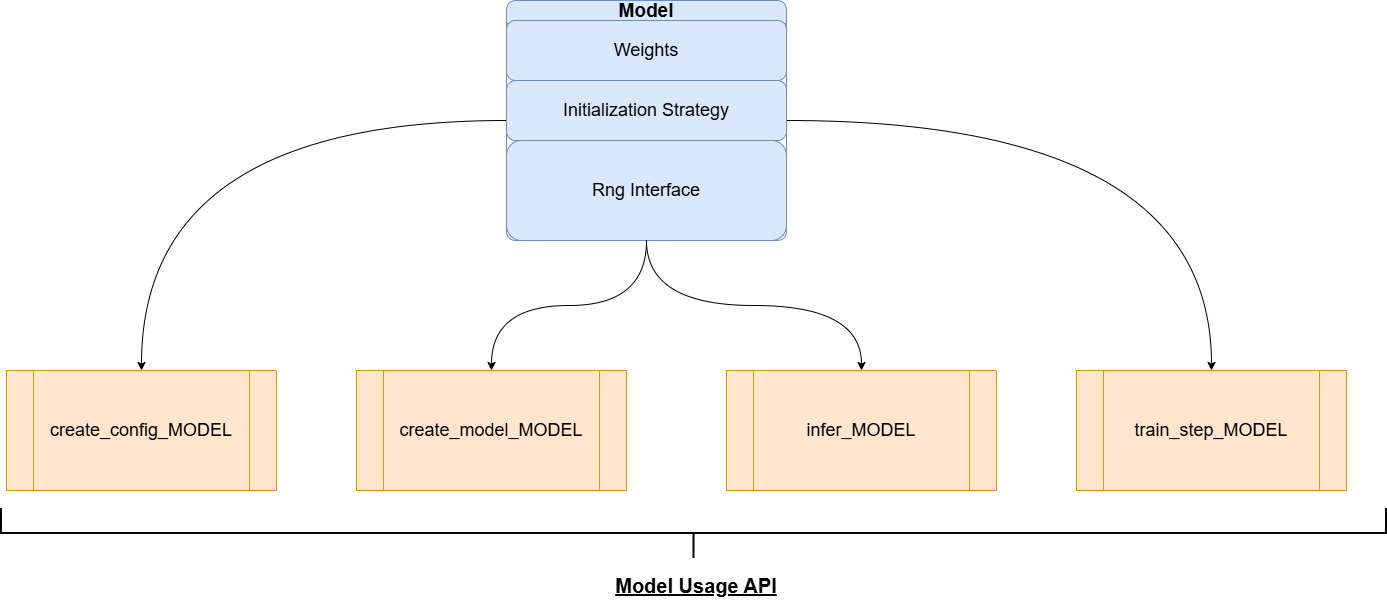

The diagram above was exported from draw.io. Its source (the exported page's mxGraphModel, read from the mxfile embedded in the PNG):
<mxGraphModel dx="2014" dy="1247" grid="1" gridSize="10" guides="1" tooltips="1" connect="1" arrows="1" fold="1" page="1" pageScale="1" pageWidth="1654" pageHeight="2336" background="none" math="0" shadow="0">
  <root>
    <mxCell id="0" />
    <mxCell id="1" parent="0" />
    <mxCell id="hnQDHBRblpgsPMgoNvNZ-15" edge="1" parent="1" source="hnQDHBRblpgsPMgoNvNZ-2" style="edgeStyle=orthogonalEdgeStyle;rounded=0;orthogonalLoop=1;jettySize=auto;html=1;entryX=0.5;entryY=0;entryDx=0;entryDy=0;curved=1;" target="hnQDHBRblpgsPMgoNvNZ-10">
      <mxGeometry relative="1" as="geometry" />
    </mxCell>
    <mxCell id="hnQDHBRblpgsPMgoNvNZ-16" edge="1" parent="1" source="hnQDHBRblpgsPMgoNvNZ-2" style="edgeStyle=orthogonalEdgeStyle;rounded=0;orthogonalLoop=1;jettySize=auto;html=1;exitX=1;exitY=0.5;exitDx=0;exitDy=0;entryX=0.5;entryY=0;entryDx=0;entryDy=0;curved=1;" target="hnQDHBRblpgsPMgoNvNZ-13">
      <mxGeometry relative="1" as="geometry" />
    </mxCell>
    <mxCell id="hnQDHBRblpgsPMgoNvNZ-2" parent="1" style="swimlane;whiteSpace=wrap;html=1;fillColor=#dae8fc;strokeColor=#6c8ebf;rounded=1;glass=0;shadow=0;startSize=23;" value="&lt;font style=&quot;font-size: 19px;&quot;&gt;Model&lt;/font&gt;" vertex="1">
      <mxGeometry height="240" width="280" x="640" y="250" as="geometry" />
    </mxCell>
    <mxCell id="hnQDHBRblpgsPMgoNvNZ-6" parent="hnQDHBRblpgsPMgoNvNZ-2" style="rounded=1;whiteSpace=wrap;html=1;fillColor=#dae8fc;strokeColor=#6c8ebf;" value="&lt;font style=&quot;font-size: 18px;&quot;&gt;Weights&lt;/font&gt;" vertex="1">
      <mxGeometry height="60" width="280" y="20" as="geometry" />
    </mxCell>
    <mxCell id="hnQDHBRblpgsPMgoNvNZ-7" parent="hnQDHBRblpgsPMgoNvNZ-2" style="rounded=1;whiteSpace=wrap;html=1;fillColor=#dae8fc;strokeColor=#6c8ebf;" value="&lt;font style=&quot;font-size: 18px;&quot;&gt;Initialization Strategy&lt;/font&gt;" vertex="1">
      <mxGeometry height="60" width="280" y="80" as="geometry" />
    </mxCell>
    <mxCell id="hnQDHBRblpgsPMgoNvNZ-8" parent="hnQDHBRblpgsPMgoNvNZ-2" style="rounded=1;whiteSpace=wrap;html=1;fillColor=#dae8fc;strokeColor=#6c8ebf;" value="&lt;font style=&quot;font-size: 18px;&quot;&gt;Rng Interface&lt;/font&gt;" vertex="1">
      <mxGeometry height="100" width="280" y="140" as="geometry" />
    </mxCell>
    <mxCell id="hnQDHBRblpgsPMgoNvNZ-10" parent="1" style="shape=process;whiteSpace=wrap;html=1;backgroundOutline=1;fillColor=#ffe6cc;strokeColor=#d79b00;" value="&lt;span style=&quot;font-size: 18px;&quot;&gt;create_config_MODEL&lt;/span&gt;" vertex="1">
      <mxGeometry height="120" width="270" x="140" y="620" as="geometry" />
    </mxCell>
    <mxCell id="hnQDHBRblpgsPMgoNvNZ-11" parent="1" style="shape=process;whiteSpace=wrap;html=1;backgroundOutline=1;fillColor=#ffe6cc;strokeColor=#d79b00;" value="&lt;span style=&quot;font-size: 18px;&quot;&gt;create_model_MODEL&lt;/span&gt;" vertex="1">
      <mxGeometry height="120" width="270" x="490" y="620" as="geometry" />
    </mxCell>
    <mxCell id="hnQDHBRblpgsPMgoNvNZ-12" parent="1" style="shape=process;whiteSpace=wrap;html=1;backgroundOutline=1;fillColor=#ffe6cc;strokeColor=#d79b00;" value="&lt;span style=&quot;font-size: 18px;&quot;&gt;infer_MODEL&lt;/span&gt;" vertex="1">
      <mxGeometry height="120" width="270" x="860" y="620" as="geometry" />
    </mxCell>
    <mxCell id="hnQDHBRblpgsPMgoNvNZ-13" parent="1" style="shape=process;whiteSpace=wrap;html=1;backgroundOutline=1;fillColor=#ffe6cc;strokeColor=#d79b00;" value="&lt;span style=&quot;font-size: 18px;&quot;&gt;train_step_MODEL&lt;/span&gt;" vertex="1">
      <mxGeometry height="120" width="270" x="1210" y="620" as="geometry" />
    </mxCell>
    <mxCell id="hnQDHBRblpgsPMgoNvNZ-17" edge="1" parent="1" source="hnQDHBRblpgsPMgoNvNZ-8" style="edgeStyle=orthogonalEdgeStyle;rounded=0;orthogonalLoop=1;jettySize=auto;html=1;entryX=0.5;entryY=0;entryDx=0;entryDy=0;curved=1;" target="hnQDHBRblpgsPMgoNvNZ-11">
      <mxGeometry relative="1" as="geometry" />
    </mxCell>
    <mxCell id="hnQDHBRblpgsPMgoNvNZ-18" edge="1" parent="1" source="hnQDHBRblpgsPMgoNvNZ-8" style="edgeStyle=orthogonalEdgeStyle;rounded=0;orthogonalLoop=1;jettySize=auto;html=1;exitX=0.5;exitY=1;exitDx=0;exitDy=0;entryX=0.5;entryY=0;entryDx=0;entryDy=0;curved=1;" target="hnQDHBRblpgsPMgoNvNZ-12">
      <mxGeometry relative="1" as="geometry" />
    </mxCell>
    <mxCell id="hnQDHBRblpgsPMgoNvNZ-19" parent="1" style="strokeWidth=2;html=1;shape=mxgraph.flowchart.annotation_2;align=left;labelPosition=right;pointerEvents=1;rotation=-90;" value="" vertex="1">
      <mxGeometry height="1385" width="50" x="802" y="90" as="geometry" />
    </mxCell>
    <mxCell id="hnQDHBRblpgsPMgoNvNZ-20" parent="1" style="text;html=1;whiteSpace=wrap;strokeColor=none;fillColor=none;align=center;verticalAlign=middle;rounded=0;" value="&lt;font style=&quot;font-size: 20px;&quot;&gt;&lt;b&gt;&lt;u&gt;Model Usage API&lt;/u&gt;&lt;/b&gt;&lt;/font&gt;" vertex="1">
      <mxGeometry height="30" width="300" x="680" y="820" as="geometry" />
    </mxCell>
  </root>
</mxGraphModel>